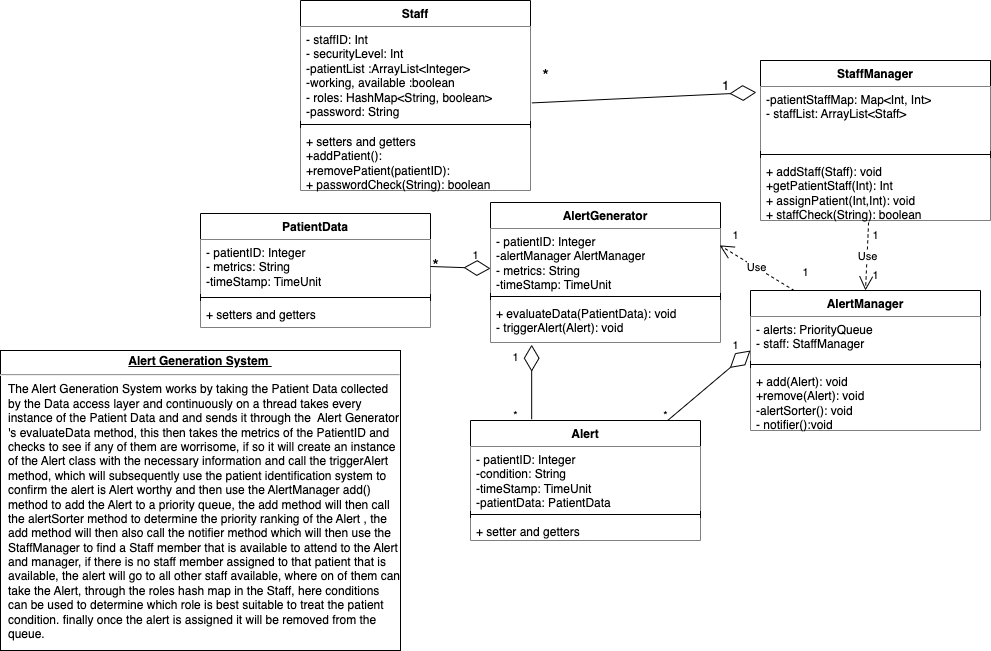

The diagram above was exported from draw.io. Its source (the exported page's mxGraphModel, read from the mxfile embedded in the PNG):
<mxGraphModel dx="763" dy="488" grid="1" gridSize="10" guides="1" tooltips="1" connect="1" arrows="1" fold="1" page="1" pageScale="1" pageWidth="1100" pageHeight="850" background="none" math="0" shadow="0">
  <root>
    <mxCell id="0" />
    <mxCell id="1" parent="0" />
    <mxCell id="EqCnkNWWNvuYMl7siFdM-7" value="PatientData" style="swimlane;fontStyle=1;align=center;verticalAlign=top;childLayout=stackLayout;horizontal=1;startSize=26;horizontalStack=0;resizeParent=1;resizeParentMax=0;resizeLast=0;collapsible=1;marginBottom=0;whiteSpace=wrap;html=1;" vertex="1" parent="1">
      <mxGeometry x="260" y="223" width="230" height="114" as="geometry">
        <mxRectangle x="540" y="200" width="100" height="30" as="alternateBounds" />
      </mxGeometry>
    </mxCell>
    <mxCell id="EqCnkNWWNvuYMl7siFdM-8" value="- patientID: Integer&lt;br&gt;- metrics: String&lt;br&gt;-timeStamp: TimeUnit" style="text;strokeColor=none;fillColor=default;align=left;verticalAlign=top;spacingLeft=4;spacingRight=4;overflow=hidden;rotatable=0;points=[[0,0.5],[1,0.5]];portConstraint=eastwest;whiteSpace=wrap;html=1;" vertex="1" parent="EqCnkNWWNvuYMl7siFdM-7">
      <mxGeometry y="26" width="230" height="54" as="geometry" />
    </mxCell>
    <mxCell id="EqCnkNWWNvuYMl7siFdM-9" value="" style="line;strokeWidth=1;fillColor=none;align=left;verticalAlign=middle;spacingTop=-1;spacingLeft=3;spacingRight=3;rotatable=0;labelPosition=right;points=[];portConstraint=eastwest;strokeColor=inherit;" vertex="1" parent="EqCnkNWWNvuYMl7siFdM-7">
      <mxGeometry y="80" width="230" height="8" as="geometry" />
    </mxCell>
    <mxCell id="EqCnkNWWNvuYMl7siFdM-10" value="+ setters and getters" style="text;strokeColor=none;fillColor=default;align=left;verticalAlign=top;spacingLeft=4;spacingRight=4;overflow=hidden;rotatable=0;points=[[0,0.5],[1,0.5]];portConstraint=eastwest;whiteSpace=wrap;html=1;" vertex="1" parent="EqCnkNWWNvuYMl7siFdM-7">
      <mxGeometry y="88" width="230" height="26" as="geometry" />
    </mxCell>
    <mxCell id="EqCnkNWWNvuYMl7siFdM-11" value="AlertGenerator" style="swimlane;fontStyle=1;align=center;verticalAlign=top;childLayout=stackLayout;horizontal=1;startSize=26;horizontalStack=0;resizeParent=1;resizeParentMax=0;resizeLast=0;collapsible=1;marginBottom=0;whiteSpace=wrap;html=1;" vertex="1" parent="1">
      <mxGeometry x="550" y="212" width="230" height="140" as="geometry">
        <mxRectangle x="540" y="200" width="100" height="30" as="alternateBounds" />
      </mxGeometry>
    </mxCell>
    <mxCell id="EqCnkNWWNvuYMl7siFdM-12" value="- patientID: Integer&lt;br&gt;-alertManager AlertManager&lt;br&gt;- metrics: String&lt;br&gt;-timeStamp: TimeUnit" style="text;strokeColor=none;fillColor=default;align=left;verticalAlign=top;spacingLeft=4;spacingRight=4;overflow=hidden;rotatable=0;points=[[0,0.5],[1,0.5]];portConstraint=eastwest;whiteSpace=wrap;html=1;" vertex="1" parent="EqCnkNWWNvuYMl7siFdM-11">
      <mxGeometry y="26" width="230" height="64" as="geometry" />
    </mxCell>
    <mxCell id="EqCnkNWWNvuYMl7siFdM-13" value="" style="line;strokeWidth=1;fillColor=none;align=left;verticalAlign=middle;spacingTop=-1;spacingLeft=3;spacingRight=3;rotatable=0;labelPosition=right;points=[];portConstraint=eastwest;strokeColor=inherit;" vertex="1" parent="EqCnkNWWNvuYMl7siFdM-11">
      <mxGeometry y="90" width="230" height="8" as="geometry" />
    </mxCell>
    <mxCell id="EqCnkNWWNvuYMl7siFdM-14" value="+ evaluateData(PatientData): void&lt;br&gt;- triggerAlert(Alert): void&amp;nbsp;&amp;nbsp;" style="text;strokeColor=none;fillColor=default;align=left;verticalAlign=top;spacingLeft=4;spacingRight=4;overflow=hidden;rotatable=0;points=[[0,0.5],[1,0.5]];portConstraint=eastwest;whiteSpace=wrap;html=1;" vertex="1" parent="EqCnkNWWNvuYMl7siFdM-11">
      <mxGeometry y="98" width="230" height="42" as="geometry" />
    </mxCell>
    <mxCell id="EqCnkNWWNvuYMl7siFdM-15" value="Alert" style="swimlane;fontStyle=1;align=center;verticalAlign=top;childLayout=stackLayout;horizontal=1;startSize=26;horizontalStack=0;resizeParent=1;resizeParentMax=0;resizeLast=0;collapsible=1;marginBottom=0;whiteSpace=wrap;html=1;" vertex="1" parent="1">
      <mxGeometry x="530" y="430" width="230" height="120" as="geometry">
        <mxRectangle x="540" y="200" width="100" height="30" as="alternateBounds" />
      </mxGeometry>
    </mxCell>
    <mxCell id="EqCnkNWWNvuYMl7siFdM-16" value="- patientID: Integer&lt;br&gt;-condition: String&lt;br&gt;-timeStamp: TimeUnit&lt;br&gt;-patientData: PatientData" style="text;strokeColor=none;fillColor=default;align=left;verticalAlign=top;spacingLeft=4;spacingRight=4;overflow=hidden;rotatable=0;points=[[0,0.5],[1,0.5]];portConstraint=eastwest;whiteSpace=wrap;html=1;" vertex="1" parent="EqCnkNWWNvuYMl7siFdM-15">
      <mxGeometry y="26" width="230" height="64" as="geometry" />
    </mxCell>
    <mxCell id="EqCnkNWWNvuYMl7siFdM-17" value="" style="line;strokeWidth=1;fillColor=none;align=left;verticalAlign=middle;spacingTop=-1;spacingLeft=3;spacingRight=3;rotatable=0;labelPosition=right;points=[];portConstraint=eastwest;strokeColor=inherit;" vertex="1" parent="EqCnkNWWNvuYMl7siFdM-15">
      <mxGeometry y="90" width="230" height="8" as="geometry" />
    </mxCell>
    <mxCell id="EqCnkNWWNvuYMl7siFdM-18" value="+ setter and getters" style="text;strokeColor=none;fillColor=default;align=left;verticalAlign=top;spacingLeft=4;spacingRight=4;overflow=hidden;rotatable=0;points=[[0,0.5],[1,0.5]];portConstraint=eastwest;whiteSpace=wrap;html=1;" vertex="1" parent="EqCnkNWWNvuYMl7siFdM-15">
      <mxGeometry y="98" width="230" height="22" as="geometry" />
    </mxCell>
    <mxCell id="EqCnkNWWNvuYMl7siFdM-19" value="AlertManager" style="swimlane;fontStyle=1;align=center;verticalAlign=top;childLayout=stackLayout;horizontal=1;startSize=26;horizontalStack=0;resizeParent=1;resizeParentMax=0;resizeLast=0;collapsible=1;marginBottom=0;whiteSpace=wrap;html=1;" vertex="1" parent="1">
      <mxGeometry x="810" y="300" width="230" height="140" as="geometry">
        <mxRectangle x="540" y="200" width="100" height="30" as="alternateBounds" />
      </mxGeometry>
    </mxCell>
    <mxCell id="EqCnkNWWNvuYMl7siFdM-20" value="- alerts: PriorityQueue&amp;nbsp;&lt;br&gt;- staff: StaffManager" style="text;strokeColor=none;fillColor=default;align=left;verticalAlign=top;spacingLeft=4;spacingRight=4;overflow=hidden;rotatable=0;points=[[0,0.5],[1,0.5]];portConstraint=eastwest;whiteSpace=wrap;html=1;" vertex="1" parent="EqCnkNWWNvuYMl7siFdM-19">
      <mxGeometry y="26" width="230" height="44" as="geometry" />
    </mxCell>
    <mxCell id="EqCnkNWWNvuYMl7siFdM-21" value="" style="line;strokeWidth=1;fillColor=none;align=left;verticalAlign=middle;spacingTop=-1;spacingLeft=3;spacingRight=3;rotatable=0;labelPosition=right;points=[];portConstraint=eastwest;strokeColor=inherit;" vertex="1" parent="EqCnkNWWNvuYMl7siFdM-19">
      <mxGeometry y="70" width="230" height="8" as="geometry" />
    </mxCell>
    <mxCell id="EqCnkNWWNvuYMl7siFdM-22" value="+ add(Alert): void&lt;br&gt;+remove(Alert): void&lt;br&gt;-alertSorter(): void&lt;br&gt;- notifier():void&amp;nbsp;" style="text;strokeColor=none;fillColor=default;align=left;verticalAlign=top;spacingLeft=4;spacingRight=4;overflow=hidden;rotatable=0;points=[[0,0.5],[1,0.5]];portConstraint=eastwest;whiteSpace=wrap;html=1;" vertex="1" parent="EqCnkNWWNvuYMl7siFdM-19">
      <mxGeometry y="78" width="230" height="62" as="geometry" />
    </mxCell>
    <mxCell id="EqCnkNWWNvuYMl7siFdM-23" value="StaffManager" style="swimlane;fontStyle=1;align=center;verticalAlign=top;childLayout=stackLayout;horizontal=1;startSize=26;horizontalStack=0;resizeParent=1;resizeParentMax=0;resizeLast=0;collapsible=1;marginBottom=0;whiteSpace=wrap;html=1;" vertex="1" parent="1">
      <mxGeometry x="820" y="70" width="230" height="160" as="geometry">
        <mxRectangle x="540" y="200" width="100" height="30" as="alternateBounds" />
      </mxGeometry>
    </mxCell>
    <mxCell id="EqCnkNWWNvuYMl7siFdM-24" value="-patientStaffMap: Map&amp;lt;Int, Int&amp;gt;&lt;br&gt;- staffList: ArrayList&amp;lt;Int&amp;gt;" style="text;strokeColor=none;fillColor=default;align=left;verticalAlign=top;spacingLeft=4;spacingRight=4;overflow=hidden;rotatable=0;points=[[0,0.5],[1,0.5]];portConstraint=eastwest;whiteSpace=wrap;html=1;" vertex="1" parent="EqCnkNWWNvuYMl7siFdM-23">
      <mxGeometry y="26" width="230" height="64" as="geometry" />
    </mxCell>
    <mxCell id="EqCnkNWWNvuYMl7siFdM-25" value="" style="line;strokeWidth=1;fillColor=none;align=left;verticalAlign=middle;spacingTop=-1;spacingLeft=3;spacingRight=3;rotatable=0;labelPosition=right;points=[];portConstraint=eastwest;strokeColor=inherit;" vertex="1" parent="EqCnkNWWNvuYMl7siFdM-23">
      <mxGeometry y="90" width="230" height="8" as="geometry" />
    </mxCell>
    <mxCell id="EqCnkNWWNvuYMl7siFdM-26" value="+ addStaff(Staff): void&lt;br&gt;+getPatientStaff(Int): Int&lt;br&gt;+ assignPatient(Int,Int): void&amp;nbsp;" style="text;strokeColor=none;fillColor=default;align=left;verticalAlign=top;spacingLeft=4;spacingRight=4;overflow=hidden;rotatable=0;points=[[0,0.5],[1,0.5]];portConstraint=eastwest;whiteSpace=wrap;html=1;" vertex="1" parent="EqCnkNWWNvuYMl7siFdM-23">
      <mxGeometry y="98" width="230" height="62" as="geometry" />
    </mxCell>
    <mxCell id="EqCnkNWWNvuYMl7siFdM-32" value="" style="endArrow=diamondThin;endFill=0;endSize=24;html=1;rounded=0;entryX=-0.018;entryY=0.092;entryDx=0;entryDy=0;entryPerimeter=0;exitX=1.006;exitY=0.849;exitDx=0;exitDy=0;exitPerimeter=0;" edge="1" parent="1" target="EqCnkNWWNvuYMl7siFdM-24">
      <mxGeometry width="160" relative="1" as="geometry">
        <mxPoint x="591.3799999999999" y="112.41000000000008" as="sourcePoint" />
        <mxPoint x="820" y="100" as="targetPoint" />
      </mxGeometry>
    </mxCell>
    <mxCell id="EqCnkNWWNvuYMl7siFdM-34" value="&lt;span style=&quot;font-size: 13px;&quot;&gt;1&lt;/span&gt;" style="text;html=1;align=center;verticalAlign=middle;resizable=0;points=[];autosize=1;strokeColor=none;fillColor=none;fontSize=13;" vertex="1" parent="1">
      <mxGeometry x="770" y="80" width="30" height="30" as="geometry" />
    </mxCell>
    <mxCell id="EqCnkNWWNvuYMl7siFdM-38" value="Use" style="endArrow=open;endSize=12;dashed=1;html=1;rounded=0;exitX=0.47;exitY=1.032;exitDx=0;exitDy=0;exitPerimeter=0;entryX=0.5;entryY=0;entryDx=0;entryDy=0;" edge="1" parent="1" source="EqCnkNWWNvuYMl7siFdM-26" target="EqCnkNWWNvuYMl7siFdM-19">
      <mxGeometry width="160" relative="1" as="geometry">
        <mxPoint x="870" y="270" as="sourcePoint" />
        <mxPoint x="1030" y="270" as="targetPoint" />
      </mxGeometry>
    </mxCell>
    <mxCell id="EqCnkNWWNvuYMl7siFdM-39" value="&lt;span style=&quot;font-size: 11px;&quot;&gt;1&lt;/span&gt;" style="text;html=1;align=center;verticalAlign=middle;resizable=0;points=[];autosize=1;strokeColor=none;fillColor=none;fontSize=11;" vertex="1" parent="1">
      <mxGeometry x="920" y="230" width="30" height="30" as="geometry" />
    </mxCell>
    <mxCell id="EqCnkNWWNvuYMl7siFdM-40" value="&lt;span style=&quot;font-size: 11px;&quot;&gt;1&lt;/span&gt;" style="text;html=1;align=center;verticalAlign=middle;resizable=0;points=[];autosize=1;strokeColor=none;fillColor=none;fontSize=11;" vertex="1" parent="1">
      <mxGeometry x="920" y="270" width="30" height="30" as="geometry" />
    </mxCell>
    <mxCell id="EqCnkNWWNvuYMl7siFdM-41" value="" style="endArrow=diamondThin;endFill=0;endSize=24;html=1;rounded=0;exitX=1;exitY=0.5;exitDx=0;exitDy=0;" edge="1" parent="1" source="EqCnkNWWNvuYMl7siFdM-8">
      <mxGeometry width="160" relative="1" as="geometry">
        <mxPoint x="490" y="280" as="sourcePoint" />
        <mxPoint x="550" y="278" as="targetPoint" />
      </mxGeometry>
    </mxCell>
    <mxCell id="EqCnkNWWNvuYMl7siFdM-42" value="&lt;font style=&quot;font-size: 17px;&quot;&gt;*&lt;/font&gt;" style="text;html=1;align=center;verticalAlign=middle;resizable=1;points=[];autosize=1;strokeColor=none;fillColor=none;movable=1;rotatable=1;deletable=1;editable=1;locked=0;connectable=1;" vertex="1" parent="1">
      <mxGeometry x="480" y="260" width="30" height="30" as="geometry" />
    </mxCell>
    <mxCell id="EqCnkNWWNvuYMl7siFdM-43" value="&lt;span style=&quot;font-size: 11px;&quot;&gt;1&lt;/span&gt;" style="text;html=1;align=center;verticalAlign=middle;resizable=0;points=[];autosize=1;strokeColor=none;fillColor=none;fontSize=11;" vertex="1" parent="1">
      <mxGeometry x="520" y="250" width="30" height="30" as="geometry" />
    </mxCell>
    <mxCell id="EqCnkNWWNvuYMl7siFdM-44" value="Use" style="endArrow=open;endSize=12;dashed=1;html=1;rounded=0;entryX=-0.028;entryY=0.828;entryDx=0;entryDy=0;entryPerimeter=0;exitX=0.13;exitY=1.104;exitDx=0;exitDy=0;exitPerimeter=0;" edge="1" parent="1" source="EqCnkNWWNvuYMl7siFdM-46" target="EqCnkNWWNvuYMl7siFdM-45">
      <mxGeometry width="160" relative="1" as="geometry">
        <mxPoint x="880" y="260" as="sourcePoint" />
        <mxPoint x="790" y="390" as="targetPoint" />
      </mxGeometry>
    </mxCell>
    <mxCell id="EqCnkNWWNvuYMl7siFdM-45" value="&lt;span style=&quot;font-size: 11px;&quot;&gt;1&lt;/span&gt;" style="text;html=1;align=center;verticalAlign=middle;resizable=0;points=[];autosize=1;strokeColor=none;fillColor=none;fontSize=11;" vertex="1" parent="1">
      <mxGeometry x="780" y="230" width="30" height="30" as="geometry" />
    </mxCell>
    <mxCell id="EqCnkNWWNvuYMl7siFdM-46" value="&lt;span style=&quot;font-size: 11px;&quot;&gt;1&lt;/span&gt;" style="text;html=1;align=center;verticalAlign=middle;resizable=0;points=[];autosize=1;strokeColor=none;fillColor=none;fontSize=11;" vertex="1" parent="1">
      <mxGeometry x="850" y="267" width="30" height="30" as="geometry" />
    </mxCell>
    <mxCell id="EqCnkNWWNvuYMl7siFdM-47" value="" style="endArrow=diamondThin;endFill=0;endSize=24;html=1;rounded=0;exitX=0.266;exitY=-0.01;exitDx=0;exitDy=0;entryX=0.179;entryY=1.053;entryDx=0;entryDy=0;entryPerimeter=0;exitPerimeter=0;" edge="1" parent="1" source="EqCnkNWWNvuYMl7siFdM-15" target="EqCnkNWWNvuYMl7siFdM-14">
      <mxGeometry width="160" relative="1" as="geometry">
        <mxPoint x="590" y="380" as="sourcePoint" />
        <mxPoint x="650" y="380" as="targetPoint" />
      </mxGeometry>
    </mxCell>
    <mxCell id="EqCnkNWWNvuYMl7siFdM-48" value="&lt;span style=&quot;font-size: 11px;&quot;&gt;1&lt;/span&gt;" style="text;html=1;align=center;verticalAlign=middle;resizable=0;points=[];autosize=1;strokeColor=none;fillColor=none;fontSize=11;" vertex="1" parent="1">
      <mxGeometry x="560" y="352" width="30" height="30" as="geometry" />
    </mxCell>
    <mxCell id="EqCnkNWWNvuYMl7siFdM-49" value="&lt;span style=&quot;font-size: 11px;&quot;&gt;*&lt;/span&gt;" style="text;html=1;align=center;verticalAlign=middle;resizable=0;points=[];autosize=1;strokeColor=none;fillColor=none;fontSize=11;" vertex="1" parent="1">
      <mxGeometry x="560" y="410" width="30" height="30" as="geometry" />
    </mxCell>
    <mxCell id="EqCnkNWWNvuYMl7siFdM-50" value="" style="endArrow=diamondThin;endFill=0;endSize=24;html=1;rounded=0;exitX=0.855;exitY=-0.003;exitDx=0;exitDy=0;entryX=-0.004;entryY=0.773;entryDx=0;entryDy=0;entryPerimeter=0;exitPerimeter=0;" edge="1" parent="1">
      <mxGeometry width="160" relative="1" as="geometry">
        <mxPoint x="727.57" y="429.64" as="sourcePoint" />
        <mxPoint x="809.9999999999999" y="360.01200000000006" as="targetPoint" />
      </mxGeometry>
    </mxCell>
    <mxCell id="EqCnkNWWNvuYMl7siFdM-51" value="&lt;span style=&quot;font-size: 11px;&quot;&gt;1&lt;/span&gt;" style="text;html=1;align=center;verticalAlign=middle;resizable=0;points=[];autosize=1;strokeColor=none;fillColor=none;fontSize=11;" vertex="1" parent="1">
      <mxGeometry x="780" y="340" width="30" height="30" as="geometry" />
    </mxCell>
    <mxCell id="EqCnkNWWNvuYMl7siFdM-52" value="&lt;span style=&quot;font-size: 11px;&quot;&gt;*&lt;/span&gt;" style="text;html=1;align=center;verticalAlign=middle;resizable=0;points=[];autosize=1;strokeColor=none;fillColor=none;fontSize=11;" vertex="1" parent="1">
      <mxGeometry x="710" y="410" width="30" height="30" as="geometry" />
    </mxCell>
    <mxCell id="EqCnkNWWNvuYMl7siFdM-54" value="&lt;p style=&quot;margin:0px;margin-top:4px;text-align:center;text-decoration:underline;&quot;&gt;&lt;b&gt;Alert Generation System&amp;nbsp;&lt;/b&gt;&lt;/p&gt;&lt;hr&gt;&lt;p style=&quot;margin:0px;margin-left:8px;&quot;&gt;The Alert Generation System works by taking the Patient Data collected by the Data access layer and continuously on a thread takes every instance of the Patient Data and and sends it through the&amp;nbsp; Alert Generator 's evaluateData method, this then takes the metrics of the PatientID and checks to see if any of them are worrisome, if so it will create an instance of the Alert class with the necessary information and call the triggerAlert method, which will subsequently use the patient identification system to confirm the alert is Alert worthy and then use the AlertManager add() method to add the Alert to a priority queue, the add method will then call the alertSorter method to determine the priority ranking of the Alert , the add method will then also call the notifier method which will then use the StaffManager to find a Staff member that is available to attend to the Alert and manager, if there is no staff member assigned to that patient that is available, the alert will go to all other staff available, where on of them can take the Alert, through the roles hash map in the Staff, here conditions can be used to determine which role is best suitable to treat the patient condition. finally once the alert is assigned it will be removed from the queue.&amp;nbsp;&lt;/p&gt;" style="verticalAlign=top;align=left;overflow=fill;fontSize=12;fontFamily=Helvetica;html=1;whiteSpace=wrap;" vertex="1" parent="1">
      <mxGeometry x="60" y="360" width="400" height="300" as="geometry" />
    </mxCell>
    <mxCell id="EqCnkNWWNvuYMl7siFdM-73" value="Staff" style="swimlane;fontStyle=1;align=center;verticalAlign=top;childLayout=stackLayout;horizontal=1;startSize=26;horizontalStack=0;resizeParent=1;resizeParentMax=0;resizeLast=0;collapsible=1;marginBottom=0;whiteSpace=wrap;html=1;" vertex="1" parent="1">
      <mxGeometry x="360" y="20" width="230" height="170" as="geometry">
        <mxRectangle x="350" y="30" width="100" height="30" as="alternateBounds" />
      </mxGeometry>
    </mxCell>
    <mxCell id="EqCnkNWWNvuYMl7siFdM-74" value="- staffID: Int&lt;br&gt;- securityLevel: Int&lt;br&gt;-patientList :ArrayList&amp;lt;Integer&amp;gt;&lt;br&gt;-working, available :boolean&lt;br&gt;- roles: HashMap&amp;lt;String, boolean&amp;gt;" style="text;strokeColor=none;fillColor=default;align=left;verticalAlign=top;spacingLeft=4;spacingRight=4;overflow=hidden;rotatable=0;points=[[0,0.5],[1,0.5]];portConstraint=eastwest;whiteSpace=wrap;html=1;" vertex="1" parent="EqCnkNWWNvuYMl7siFdM-73">
      <mxGeometry y="26" width="230" height="84" as="geometry" />
    </mxCell>
    <mxCell id="EqCnkNWWNvuYMl7siFdM-75" value="" style="line;strokeWidth=1;fillColor=none;align=left;verticalAlign=middle;spacingTop=-1;spacingLeft=3;spacingRight=3;rotatable=0;labelPosition=right;points=[];portConstraint=eastwest;strokeColor=inherit;" vertex="1" parent="EqCnkNWWNvuYMl7siFdM-73">
      <mxGeometry y="110" width="230" height="8" as="geometry" />
    </mxCell>
    <mxCell id="EqCnkNWWNvuYMl7siFdM-76" value="+ setters and getters&lt;br&gt;+addPatient():&lt;br&gt;+removePatient(patientID):&lt;br&gt;" style="text;strokeColor=none;fillColor=default;align=left;verticalAlign=top;spacingLeft=4;spacingRight=4;overflow=hidden;rotatable=0;points=[[0,0.5],[1,0.5]];portConstraint=eastwest;whiteSpace=wrap;html=1;" vertex="1" parent="EqCnkNWWNvuYMl7siFdM-73">
      <mxGeometry y="118" width="230" height="52" as="geometry" />
    </mxCell>
    <mxCell id="EqCnkNWWNvuYMl7siFdM-77" value="&lt;font style=&quot;font-size: 17px;&quot;&gt;*&lt;/font&gt;" style="text;html=1;align=center;verticalAlign=middle;resizable=1;points=[];autosize=1;strokeColor=none;fillColor=none;movable=1;rotatable=1;deletable=1;editable=1;locked=0;connectable=1;" vertex="1" parent="1">
      <mxGeometry x="590" y="70" width="30" height="30" as="geometry" />
    </mxCell>
    <mxCell id="EqCnkNWWNvuYMl7siFdM-78" value="Staff" style="swimlane;fontStyle=1;align=center;verticalAlign=top;childLayout=stackLayout;horizontal=1;startSize=26;horizontalStack=0;resizeParent=1;resizeParentMax=0;resizeLast=0;collapsible=1;marginBottom=0;whiteSpace=wrap;html=1;" vertex="1" parent="1">
      <mxGeometry x="360" y="10" width="230" height="190" as="geometry">
        <mxRectangle x="350" y="30" width="100" height="30" as="alternateBounds" />
      </mxGeometry>
    </mxCell>
    <mxCell id="EqCnkNWWNvuYMl7siFdM-79" value="- staffID: Int&lt;br&gt;- securityLevel: Int&lt;br&gt;-patientList :ArrayList&amp;lt;Integer&amp;gt;&lt;br&gt;-working, available :boolean&lt;br&gt;- roles: HashMap&amp;lt;String, boolean&amp;gt;&lt;br&gt;-password: String" style="text;strokeColor=none;fillColor=default;align=left;verticalAlign=top;spacingLeft=4;spacingRight=4;overflow=hidden;rotatable=0;points=[[0,0.5],[1,0.5]];portConstraint=eastwest;whiteSpace=wrap;html=1;" vertex="1" parent="EqCnkNWWNvuYMl7siFdM-78">
      <mxGeometry y="26" width="230" height="94" as="geometry" />
    </mxCell>
    <mxCell id="EqCnkNWWNvuYMl7siFdM-80" value="" style="line;strokeWidth=1;fillColor=none;align=left;verticalAlign=middle;spacingTop=-1;spacingLeft=3;spacingRight=3;rotatable=0;labelPosition=right;points=[];portConstraint=eastwest;strokeColor=inherit;" vertex="1" parent="EqCnkNWWNvuYMl7siFdM-78">
      <mxGeometry y="120" width="230" height="8" as="geometry" />
    </mxCell>
    <mxCell id="EqCnkNWWNvuYMl7siFdM-81" value="+ setters and getters&lt;br&gt;+addPatient():&lt;br&gt;+removePatient(patientID):&lt;br&gt;+ passwordCheck(String): boolean" style="text;strokeColor=none;fillColor=default;align=left;verticalAlign=top;spacingLeft=4;spacingRight=4;overflow=hidden;rotatable=0;points=[[0,0.5],[1,0.5]];portConstraint=eastwest;whiteSpace=wrap;html=1;" vertex="1" parent="EqCnkNWWNvuYMl7siFdM-78">
      <mxGeometry y="128" width="230" height="62" as="geometry" />
    </mxCell>
    <mxCell id="EqCnkNWWNvuYMl7siFdM-82" value="StaffManager" style="swimlane;fontStyle=1;align=center;verticalAlign=top;childLayout=stackLayout;horizontal=1;startSize=26;horizontalStack=0;resizeParent=1;resizeParentMax=0;resizeLast=0;collapsible=1;marginBottom=0;whiteSpace=wrap;html=1;" vertex="1" parent="1">
      <mxGeometry x="820" y="70" width="230" height="160" as="geometry">
        <mxRectangle x="540" y="200" width="100" height="30" as="alternateBounds" />
      </mxGeometry>
    </mxCell>
    <mxCell id="EqCnkNWWNvuYMl7siFdM-83" value="-patientStaffMap: Map&amp;lt;Int, Int&amp;gt;&lt;br&gt;- staffList: ArrayList&amp;lt;Int&amp;gt;" style="text;strokeColor=none;fillColor=default;align=left;verticalAlign=top;spacingLeft=4;spacingRight=4;overflow=hidden;rotatable=0;points=[[0,0.5],[1,0.5]];portConstraint=eastwest;whiteSpace=wrap;html=1;" vertex="1" parent="EqCnkNWWNvuYMl7siFdM-82">
      <mxGeometry y="26" width="230" height="64" as="geometry" />
    </mxCell>
    <mxCell id="EqCnkNWWNvuYMl7siFdM-84" value="" style="line;strokeWidth=1;fillColor=none;align=left;verticalAlign=middle;spacingTop=-1;spacingLeft=3;spacingRight=3;rotatable=0;labelPosition=right;points=[];portConstraint=eastwest;strokeColor=inherit;" vertex="1" parent="EqCnkNWWNvuYMl7siFdM-82">
      <mxGeometry y="90" width="230" height="8" as="geometry" />
    </mxCell>
    <mxCell id="EqCnkNWWNvuYMl7siFdM-85" value="+ addStaff(Staff): void&lt;br&gt;+getPatientStaff(Int): Int&lt;br&gt;+ assignPatient(Int,Int): void&amp;nbsp;" style="text;strokeColor=none;fillColor=default;align=left;verticalAlign=top;spacingLeft=4;spacingRight=4;overflow=hidden;rotatable=0;points=[[0,0.5],[1,0.5]];portConstraint=eastwest;whiteSpace=wrap;html=1;" vertex="1" parent="EqCnkNWWNvuYMl7siFdM-82">
      <mxGeometry y="98" width="230" height="62" as="geometry" />
    </mxCell>
    <mxCell id="EqCnkNWWNvuYMl7siFdM-86" value="StaffManager" style="swimlane;fontStyle=1;align=center;verticalAlign=top;childLayout=stackLayout;horizontal=1;startSize=26;horizontalStack=0;resizeParent=1;resizeParentMax=0;resizeLast=0;collapsible=1;marginBottom=0;whiteSpace=wrap;html=1;" vertex="1" parent="1">
      <mxGeometry x="820" y="70" width="230" height="160" as="geometry">
        <mxRectangle x="540" y="200" width="100" height="30" as="alternateBounds" />
      </mxGeometry>
    </mxCell>
    <mxCell id="EqCnkNWWNvuYMl7siFdM-87" value="-patientStaffMap: Map&amp;lt;Int, Int&amp;gt;&lt;br&gt;- staffList: ArrayList&amp;lt;Staff&amp;gt;" style="text;strokeColor=none;fillColor=default;align=left;verticalAlign=top;spacingLeft=4;spacingRight=4;overflow=hidden;rotatable=0;points=[[0,0.5],[1,0.5]];portConstraint=eastwest;whiteSpace=wrap;html=1;" vertex="1" parent="EqCnkNWWNvuYMl7siFdM-86">
      <mxGeometry y="26" width="230" height="64" as="geometry" />
    </mxCell>
    <mxCell id="EqCnkNWWNvuYMl7siFdM-88" value="" style="line;strokeWidth=1;fillColor=none;align=left;verticalAlign=middle;spacingTop=-1;spacingLeft=3;spacingRight=3;rotatable=0;labelPosition=right;points=[];portConstraint=eastwest;strokeColor=inherit;" vertex="1" parent="EqCnkNWWNvuYMl7siFdM-86">
      <mxGeometry y="90" width="230" height="8" as="geometry" />
    </mxCell>
    <mxCell id="EqCnkNWWNvuYMl7siFdM-89" value="+ addStaff(Staff): void&lt;br&gt;+getPatientStaff(Int): Int&lt;br&gt;+ assignPatient(Int,Int): void&amp;nbsp;&lt;br&gt;+ staffCheck(String): boolean" style="text;strokeColor=none;fillColor=default;align=left;verticalAlign=top;spacingLeft=4;spacingRight=4;overflow=hidden;rotatable=0;points=[[0,0.5],[1,0.5]];portConstraint=eastwest;whiteSpace=wrap;html=1;" vertex="1" parent="EqCnkNWWNvuYMl7siFdM-86">
      <mxGeometry y="98" width="230" height="62" as="geometry" />
    </mxCell>
  </root>
</mxGraphModel>